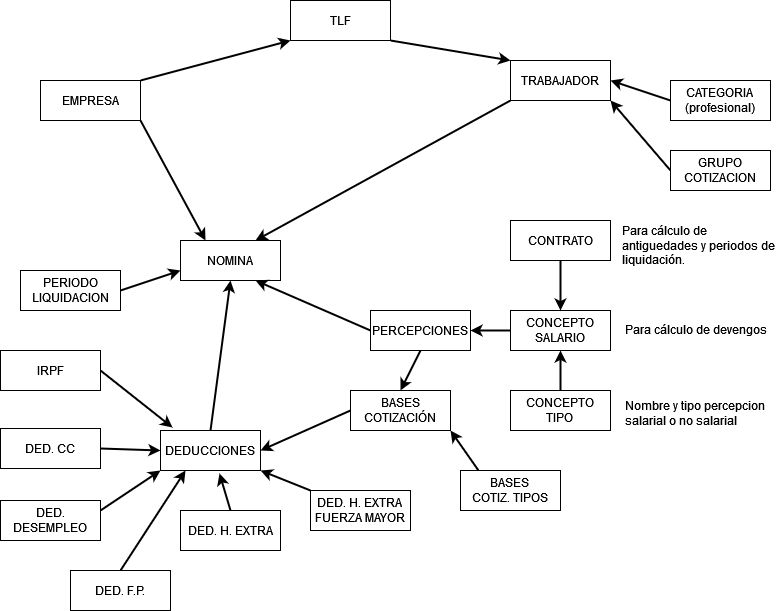

The diagram above was exported from draw.io. Its source (the exported page's mxGraphModel, read from the mxfile embedded in the PNG):
<mxGraphModel dx="1422" dy="780" grid="1" gridSize="10" guides="1" tooltips="1" connect="1" arrows="1" fold="1" page="1" pageScale="1" pageWidth="850" pageHeight="1100" math="0" shadow="0" extFonts="Permanent Marker^https://fonts.googleapis.com/css?family=Permanent+Marker">
  <root>
    <mxCell id="0" />
    <mxCell id="1" parent="0" />
    <mxCell id="msArMs_FFRAXN_799FMk-1" value="EMPRESA" style="whiteSpace=wrap;html=1;align=center;" parent="1" vertex="1">
      <mxGeometry x="90" y="90" width="100" height="40" as="geometry" />
    </mxCell>
    <mxCell id="msArMs_FFRAXN_799FMk-2" value="&lt;div&gt;CONCEPTO&lt;/div&gt;&lt;div&gt;TIPO&lt;br&gt;&lt;/div&gt;" style="whiteSpace=wrap;html=1;align=center;" parent="1" vertex="1">
      <mxGeometry x="560" y="400" width="100" height="40" as="geometry" />
    </mxCell>
    <mxCell id="msArMs_FFRAXN_799FMk-3" value="TRABAJADOR" style="whiteSpace=wrap;html=1;align=center;" parent="1" vertex="1">
      <mxGeometry x="560" y="70" width="100" height="40" as="geometry" />
    </mxCell>
    <mxCell id="msArMs_FFRAXN_799FMk-4" value="&lt;div&gt;CONCEPTO&lt;/div&gt;&lt;div&gt;SALARIO&lt;br&gt;&lt;/div&gt;" style="whiteSpace=wrap;html=1;align=center;" parent="1" vertex="1">
      <mxGeometry x="560" y="320" width="100" height="40" as="geometry" />
    </mxCell>
    <mxCell id="msArMs_FFRAXN_799FMk-5" value="&lt;div&gt;CONTRATO&lt;/div&gt;" style="whiteSpace=wrap;html=1;align=center;" parent="1" vertex="1">
      <mxGeometry x="560" y="230" width="100" height="40" as="geometry" />
    </mxCell>
    <mxCell id="msArMs_FFRAXN_799FMk-6" value="NOMINA" style="whiteSpace=wrap;html=1;align=center;" parent="1" vertex="1">
      <mxGeometry x="230" y="250" width="100" height="40" as="geometry" />
    </mxCell>
    <mxCell id="msArMs_FFRAXN_799FMk-7" value="&lt;div&gt;GRUPO&lt;/div&gt;&lt;div&gt;COTIZACION&lt;/div&gt;" style="whiteSpace=wrap;html=1;align=center;" parent="1" vertex="1">
      <mxGeometry x="720" y="160" width="100" height="40" as="geometry" />
    </mxCell>
    <mxCell id="msArMs_FFRAXN_799FMk-8" value="&lt;div&gt;CATEGORIA&lt;/div&gt;&lt;div&gt;(profesional)&lt;br&gt;&lt;/div&gt;" style="whiteSpace=wrap;html=1;align=center;" parent="1" vertex="1">
      <mxGeometry x="720" y="90" width="100" height="40" as="geometry" />
    </mxCell>
    <mxCell id="msArMs_FFRAXN_799FMk-9" value="TLF" style="whiteSpace=wrap;html=1;align=center;" parent="1" vertex="1">
      <mxGeometry x="340" y="10" width="100" height="40" as="geometry" />
    </mxCell>
    <mxCell id="msArMs_FFRAXN_799FMk-10" value="Para cálculo de antiguedades y periodos de liquidación." style="text;html=1;strokeColor=none;fillColor=none;align=left;verticalAlign=middle;whiteSpace=wrap;rounded=0;" parent="1" vertex="1">
      <mxGeometry x="670" y="240" width="160" height="30" as="geometry" />
    </mxCell>
    <mxCell id="msArMs_FFRAXN_799FMk-11" value="Para cálculo de devengos" style="text;html=1;strokeColor=none;fillColor=none;align=left;verticalAlign=middle;whiteSpace=wrap;rounded=0;" parent="1" vertex="1">
      <mxGeometry x="673" y="324" width="160" height="30" as="geometry" />
    </mxCell>
    <mxCell id="msArMs_FFRAXN_799FMk-12" value="Nombre y tipo percepcion salarial o no salarial" style="text;html=1;strokeColor=none;fillColor=none;align=left;verticalAlign=middle;whiteSpace=wrap;rounded=0;" parent="1" vertex="1">
      <mxGeometry x="673" y="408" width="160" height="30" as="geometry" />
    </mxCell>
    <mxCell id="msArMs_FFRAXN_799FMk-13" value="" style="endArrow=classic;html=1;rounded=0;exitX=0.5;exitY=0;exitDx=0;exitDy=0;entryX=0.5;entryY=1;entryDx=0;entryDy=0;strokeWidth=2;" parent="1" source="msArMs_FFRAXN_799FMk-2" target="msArMs_FFRAXN_799FMk-4" edge="1">
      <mxGeometry width="50" height="50" relative="1" as="geometry">
        <mxPoint x="400" y="420" as="sourcePoint" />
        <mxPoint x="450" y="370" as="targetPoint" />
      </mxGeometry>
    </mxCell>
    <mxCell id="msArMs_FFRAXN_799FMk-14" value="" style="endArrow=classic;html=1;rounded=0;entryX=0.5;entryY=0;entryDx=0;entryDy=0;exitX=0.5;exitY=1;exitDx=0;exitDy=0;strokeWidth=2;" parent="1" source="msArMs_FFRAXN_799FMk-5" target="msArMs_FFRAXN_799FMk-4" edge="1">
      <mxGeometry width="50" height="50" relative="1" as="geometry">
        <mxPoint x="550" y="290" as="sourcePoint" />
        <mxPoint x="450" y="370" as="targetPoint" />
      </mxGeometry>
    </mxCell>
    <mxCell id="msArMs_FFRAXN_799FMk-15" value="" style="endArrow=classic;html=1;rounded=0;exitX=0;exitY=0.5;exitDx=0;exitDy=0;strokeWidth=2;" parent="1" source="msArMs_FFRAXN_799FMk-7" edge="1">
      <mxGeometry width="50" height="50" relative="1" as="geometry">
        <mxPoint x="400" y="420" as="sourcePoint" />
        <mxPoint x="660" y="110" as="targetPoint" />
      </mxGeometry>
    </mxCell>
    <mxCell id="msArMs_FFRAXN_799FMk-16" value="" style="endArrow=classic;html=1;rounded=0;exitX=0;exitY=0.5;exitDx=0;exitDy=0;entryX=1;entryY=0.5;entryDx=0;entryDy=0;strokeWidth=2;" parent="1" source="msArMs_FFRAXN_799FMk-8" target="msArMs_FFRAXN_799FMk-3" edge="1">
      <mxGeometry width="50" height="50" relative="1" as="geometry">
        <mxPoint x="400" y="420" as="sourcePoint" />
        <mxPoint x="450" y="370" as="targetPoint" />
      </mxGeometry>
    </mxCell>
    <mxCell id="msArMs_FFRAXN_799FMk-17" value="" style="endArrow=classic;html=1;rounded=0;exitX=0;exitY=0.5;exitDx=0;exitDy=0;entryX=1;entryY=0.5;entryDx=0;entryDy=0;strokeWidth=2;" parent="1" source="msArMs_FFRAXN_799FMk-4" target="msArMs_FFRAXN_799FMk-25" edge="1">
      <mxGeometry width="50" height="50" relative="1" as="geometry">
        <mxPoint x="400" y="420" as="sourcePoint" />
        <mxPoint x="450" y="370" as="targetPoint" />
      </mxGeometry>
    </mxCell>
    <mxCell id="msArMs_FFRAXN_799FMk-18" value="" style="endArrow=classic;html=1;rounded=0;exitX=1;exitY=1;exitDx=0;exitDy=0;entryX=0;entryY=0;entryDx=0;entryDy=0;strokeWidth=2;" parent="1" source="msArMs_FFRAXN_799FMk-9" target="msArMs_FFRAXN_799FMk-3" edge="1">
      <mxGeometry width="50" height="50" relative="1" as="geometry">
        <mxPoint x="400" y="420" as="sourcePoint" />
        <mxPoint x="450" y="370" as="targetPoint" />
      </mxGeometry>
    </mxCell>
    <mxCell id="msArMs_FFRAXN_799FMk-19" value="" style="endArrow=classic;html=1;rounded=0;exitX=1;exitY=0;exitDx=0;exitDy=0;entryX=0;entryY=1;entryDx=0;entryDy=0;strokeWidth=2;" parent="1" source="msArMs_FFRAXN_799FMk-1" target="msArMs_FFRAXN_799FMk-9" edge="1">
      <mxGeometry width="50" height="50" relative="1" as="geometry">
        <mxPoint x="400" y="420" as="sourcePoint" />
        <mxPoint x="450" y="370" as="targetPoint" />
      </mxGeometry>
    </mxCell>
    <mxCell id="msArMs_FFRAXN_799FMk-20" value="" style="endArrow=classic;html=1;rounded=0;exitX=1;exitY=1;exitDx=0;exitDy=0;entryX=0.25;entryY=0;entryDx=0;entryDy=0;strokeWidth=2;" parent="1" source="msArMs_FFRAXN_799FMk-1" target="msArMs_FFRAXN_799FMk-6" edge="1">
      <mxGeometry width="50" height="50" relative="1" as="geometry">
        <mxPoint x="400" y="420" as="sourcePoint" />
        <mxPoint x="330" y="180" as="targetPoint" />
      </mxGeometry>
    </mxCell>
    <mxCell id="msArMs_FFRAXN_799FMk-21" value="" style="endArrow=classic;html=1;rounded=0;exitX=0;exitY=1;exitDx=0;exitDy=0;entryX=0.75;entryY=0;entryDx=0;entryDy=0;strokeWidth=2;" parent="1" source="msArMs_FFRAXN_799FMk-3" target="msArMs_FFRAXN_799FMk-6" edge="1">
      <mxGeometry width="50" height="50" relative="1" as="geometry">
        <mxPoint x="300" y="440" as="sourcePoint" />
        <mxPoint x="350" y="390" as="targetPoint" />
      </mxGeometry>
    </mxCell>
    <mxCell id="msArMs_FFRAXN_799FMk-22" value="DED. CC" style="whiteSpace=wrap;html=1;align=center;" parent="1" vertex="1">
      <mxGeometry x="50" y="438" width="100" height="40" as="geometry" />
    </mxCell>
    <mxCell id="msArMs_FFRAXN_799FMk-23" value="DEDUCCIONES" style="whiteSpace=wrap;html=1;align=center;" parent="1" vertex="1">
      <mxGeometry x="210" y="440" width="100" height="40" as="geometry" />
    </mxCell>
    <mxCell id="msArMs_FFRAXN_799FMk-24" value="BASES COTIZACIÓN" style="whiteSpace=wrap;html=1;align=center;" parent="1" vertex="1">
      <mxGeometry x="400" y="400" width="100" height="40" as="geometry" />
    </mxCell>
    <mxCell id="msArMs_FFRAXN_799FMk-25" value="&lt;div&gt;PERCEPCIONES&lt;/div&gt;" style="whiteSpace=wrap;html=1;align=center;" parent="1" vertex="1">
      <mxGeometry x="420" y="320" width="100" height="40" as="geometry" />
    </mxCell>
    <mxCell id="msArMs_FFRAXN_799FMk-26" value="&lt;div&gt;PERIODO&lt;/div&gt;&lt;div&gt;LIQUIDACION&lt;/div&gt;" style="whiteSpace=wrap;html=1;align=center;" parent="1" vertex="1">
      <mxGeometry x="70" y="280" width="100" height="40" as="geometry" />
    </mxCell>
    <mxCell id="msArMs_FFRAXN_799FMk-27" value="DED. H. EXTRA" style="whiteSpace=wrap;html=1;align=center;" parent="1" vertex="1">
      <mxGeometry x="230" y="520" width="100" height="40" as="geometry" />
    </mxCell>
    <mxCell id="msArMs_FFRAXN_799FMk-28" value="DED. F.P." style="whiteSpace=wrap;html=1;align=center;" parent="1" vertex="1">
      <mxGeometry x="120" y="580" width="100" height="40" as="geometry" />
    </mxCell>
    <mxCell id="msArMs_FFRAXN_799FMk-29" value="DED. DESEMPLEO" style="whiteSpace=wrap;html=1;align=center;" parent="1" vertex="1">
      <mxGeometry x="50" y="510" width="100" height="40" as="geometry" />
    </mxCell>
    <mxCell id="msArMs_FFRAXN_799FMk-30" value="&lt;div&gt;DED. H. EXTRA&lt;/div&gt;&lt;div&gt;FUERZA MAYOR&lt;br&gt;&lt;/div&gt;" style="whiteSpace=wrap;html=1;align=center;" parent="1" vertex="1">
      <mxGeometry x="360" y="500" width="100" height="40" as="geometry" />
    </mxCell>
    <mxCell id="msArMs_FFRAXN_799FMk-31" value="IRPF" style="whiteSpace=wrap;html=1;align=center;" parent="1" vertex="1">
      <mxGeometry x="50" y="360" width="100" height="40" as="geometry" />
    </mxCell>
    <mxCell id="msArMs_FFRAXN_799FMk-32" value="" style="endArrow=classic;html=1;rounded=0;exitX=0.5;exitY=1;exitDx=0;exitDy=0;entryX=0.5;entryY=0;entryDx=0;entryDy=0;strokeWidth=2;" parent="1" source="msArMs_FFRAXN_799FMk-25" target="msArMs_FFRAXN_799FMk-24" edge="1">
      <mxGeometry width="50" height="50" relative="1" as="geometry">
        <mxPoint x="400" y="420" as="sourcePoint" />
        <mxPoint x="450" y="370" as="targetPoint" />
      </mxGeometry>
    </mxCell>
    <mxCell id="msArMs_FFRAXN_799FMk-33" value="" style="endArrow=classic;html=1;rounded=0;entryX=1;entryY=0.5;entryDx=0;entryDy=0;exitX=0;exitY=0.5;exitDx=0;exitDy=0;strokeWidth=2;" parent="1" source="msArMs_FFRAXN_799FMk-24" target="msArMs_FFRAXN_799FMk-23" edge="1">
      <mxGeometry width="50" height="50" relative="1" as="geometry">
        <mxPoint x="370" y="440" as="sourcePoint" />
        <mxPoint x="450" y="370" as="targetPoint" />
      </mxGeometry>
    </mxCell>
    <mxCell id="msArMs_FFRAXN_799FMk-34" value="" style="endArrow=classic;html=1;rounded=0;exitX=0.5;exitY=0;exitDx=0;exitDy=0;entryX=0.5;entryY=1;entryDx=0;entryDy=0;strokeWidth=2;" parent="1" source="msArMs_FFRAXN_799FMk-23" target="msArMs_FFRAXN_799FMk-6" edge="1">
      <mxGeometry width="50" height="50" relative="1" as="geometry">
        <mxPoint x="400" y="420" as="sourcePoint" />
        <mxPoint x="450" y="370" as="targetPoint" />
      </mxGeometry>
    </mxCell>
    <mxCell id="msArMs_FFRAXN_799FMk-35" value="" style="endArrow=classic;html=1;rounded=0;entryX=0.75;entryY=1;entryDx=0;entryDy=0;exitX=0;exitY=0.5;exitDx=0;exitDy=0;strokeWidth=2;" parent="1" source="msArMs_FFRAXN_799FMk-25" target="msArMs_FFRAXN_799FMk-6" edge="1">
      <mxGeometry width="50" height="50" relative="1" as="geometry">
        <mxPoint x="400" y="380" as="sourcePoint" />
        <mxPoint x="450" y="370" as="targetPoint" />
      </mxGeometry>
    </mxCell>
    <mxCell id="msArMs_FFRAXN_799FMk-36" value="" style="endArrow=classic;html=1;rounded=0;exitX=1;exitY=0.5;exitDx=0;exitDy=0;entryX=0;entryY=0.75;entryDx=0;entryDy=0;strokeWidth=2;" parent="1" source="msArMs_FFRAXN_799FMk-26" target="msArMs_FFRAXN_799FMk-6" edge="1">
      <mxGeometry width="50" height="50" relative="1" as="geometry">
        <mxPoint x="400" y="420" as="sourcePoint" />
        <mxPoint x="450" y="370" as="targetPoint" />
      </mxGeometry>
    </mxCell>
    <mxCell id="msArMs_FFRAXN_799FMk-37" value="" style="endArrow=classic;html=1;rounded=0;exitX=1;exitY=0.5;exitDx=0;exitDy=0;entryX=0.12;entryY=-0.075;entryDx=0;entryDy=0;entryPerimeter=0;strokeWidth=2;" parent="1" source="msArMs_FFRAXN_799FMk-31" target="msArMs_FFRAXN_799FMk-23" edge="1">
      <mxGeometry width="50" height="50" relative="1" as="geometry">
        <mxPoint x="400" y="420" as="sourcePoint" />
        <mxPoint x="450" y="370" as="targetPoint" />
      </mxGeometry>
    </mxCell>
    <mxCell id="msArMs_FFRAXN_799FMk-38" value="" style="endArrow=classic;html=1;rounded=0;exitX=1;exitY=0.5;exitDx=0;exitDy=0;entryX=0;entryY=0.5;entryDx=0;entryDy=0;strokeWidth=2;" parent="1" source="msArMs_FFRAXN_799FMk-22" target="msArMs_FFRAXN_799FMk-23" edge="1">
      <mxGeometry width="50" height="50" relative="1" as="geometry">
        <mxPoint x="400" y="420" as="sourcePoint" />
        <mxPoint x="450" y="370" as="targetPoint" />
      </mxGeometry>
    </mxCell>
    <mxCell id="msArMs_FFRAXN_799FMk-39" value="" style="endArrow=classic;html=1;rounded=0;exitX=1;exitY=0.25;exitDx=0;exitDy=0;entryX=0;entryY=1;entryDx=0;entryDy=0;strokeWidth=2;" parent="1" source="msArMs_FFRAXN_799FMk-29" target="msArMs_FFRAXN_799FMk-23" edge="1">
      <mxGeometry width="50" height="50" relative="1" as="geometry">
        <mxPoint x="400" y="420" as="sourcePoint" />
        <mxPoint x="450" y="370" as="targetPoint" />
      </mxGeometry>
    </mxCell>
    <mxCell id="msArMs_FFRAXN_799FMk-40" value="" style="endArrow=classic;html=1;rounded=0;exitX=0.5;exitY=0;exitDx=0;exitDy=0;entryX=0.25;entryY=1;entryDx=0;entryDy=0;strokeWidth=2;" parent="1" source="msArMs_FFRAXN_799FMk-28" target="msArMs_FFRAXN_799FMk-23" edge="1">
      <mxGeometry width="50" height="50" relative="1" as="geometry">
        <mxPoint x="400" y="420" as="sourcePoint" />
        <mxPoint x="450" y="370" as="targetPoint" />
      </mxGeometry>
    </mxCell>
    <mxCell id="msArMs_FFRAXN_799FMk-41" value="" style="endArrow=classic;html=1;rounded=0;exitX=0.5;exitY=0;exitDx=0;exitDy=0;entryX=0.59;entryY=1.075;entryDx=0;entryDy=0;entryPerimeter=0;strokeWidth=2;" parent="1" source="msArMs_FFRAXN_799FMk-27" target="msArMs_FFRAXN_799FMk-23" edge="1">
      <mxGeometry width="50" height="50" relative="1" as="geometry">
        <mxPoint x="400" y="420" as="sourcePoint" />
        <mxPoint x="450" y="370" as="targetPoint" />
      </mxGeometry>
    </mxCell>
    <mxCell id="msArMs_FFRAXN_799FMk-42" value="" style="endArrow=classic;html=1;rounded=0;exitX=0;exitY=0;exitDx=0;exitDy=0;entryX=1;entryY=1;entryDx=0;entryDy=0;strokeWidth=2;" parent="1" source="msArMs_FFRAXN_799FMk-30" target="msArMs_FFRAXN_799FMk-23" edge="1">
      <mxGeometry width="50" height="50" relative="1" as="geometry">
        <mxPoint x="400" y="420" as="sourcePoint" />
        <mxPoint x="450" y="370" as="targetPoint" />
      </mxGeometry>
    </mxCell>
    <mxCell id="msArMs_FFRAXN_799FMk-44" value="&lt;div&gt;BASES&lt;/div&gt;&lt;div&gt;COTIZ. TIPOS&lt;br&gt;&lt;/div&gt;" style="whiteSpace=wrap;html=1;align=center;" parent="1" vertex="1">
      <mxGeometry x="510" y="480" width="100" height="40" as="geometry" />
    </mxCell>
    <mxCell id="msArMs_FFRAXN_799FMk-45" value="" style="endArrow=classic;html=1;rounded=0;exitX=0.18;exitY=0;exitDx=0;exitDy=0;exitPerimeter=0;entryX=1;entryY=1;entryDx=0;entryDy=0;strokeWidth=2;" parent="1" source="msArMs_FFRAXN_799FMk-44" target="msArMs_FFRAXN_799FMk-24" edge="1">
      <mxGeometry width="50" height="50" relative="1" as="geometry">
        <mxPoint x="400" y="360" as="sourcePoint" />
        <mxPoint x="450" y="310" as="targetPoint" />
      </mxGeometry>
    </mxCell>
  </root>
</mxGraphModel>